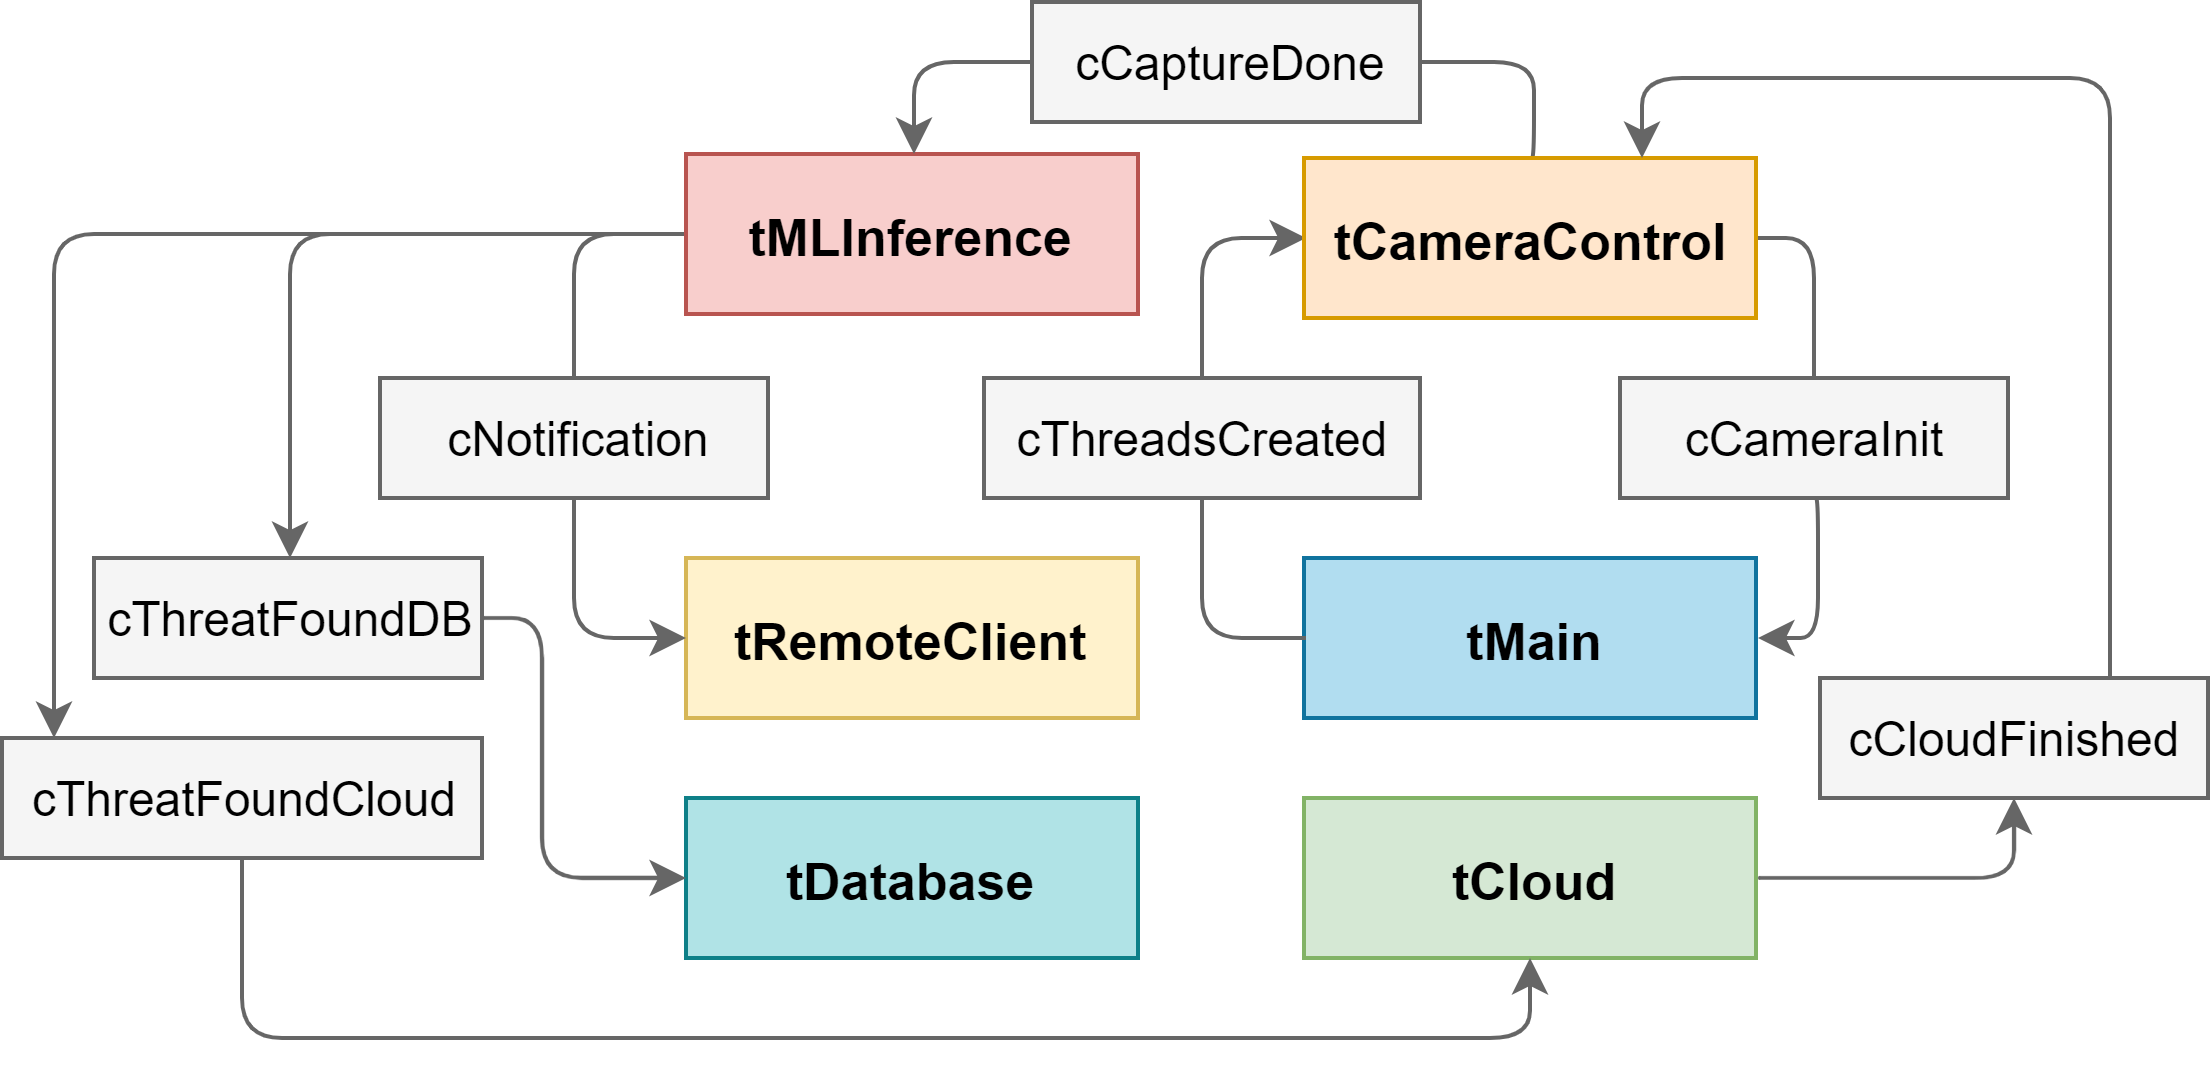

The diagram above was exported from draw.io. Its source (the exported page's mxGraphModel, read from the mxfile embedded in the PNG):
<mxGraphModel dx="1913" dy="846" grid="1" gridSize="10" guides="1" tooltips="1" connect="1" arrows="1" fold="1" page="1" pageScale="1" pageWidth="827" pageHeight="1169" math="0" shadow="0">
  <root>
    <mxCell id="0" />
    <mxCell id="1" parent="0" />
    <mxCell id="2" style="edgeStyle=orthogonalEdgeStyle;rounded=1;orthogonalLoop=1;jettySize=auto;html=1;exitX=0.5;exitY=0;exitDx=0;exitDy=0;entryX=1;entryY=0.5;entryDx=0;entryDy=0;endArrow=none;endFill=0;fillColor=#f5f5f5;strokeColor=#666666;" edge="1" source="5" target="16" parent="1">
      <mxGeometry relative="1" as="geometry">
        <Array as="points">
          <mxPoint x="-292.5" y="228" />
        </Array>
      </mxGeometry>
    </mxCell>
    <mxCell id="3" style="edgeStyle=orthogonalEdgeStyle;rounded=1;orthogonalLoop=1;jettySize=auto;html=1;exitX=1;exitY=0.5;exitDx=0;exitDy=0;entryX=0.5;entryY=0;entryDx=0;entryDy=0;endArrow=none;endFill=0;fillColor=#f5f5f5;strokeColor=#666666;" edge="1" source="5" target="18" parent="1">
      <mxGeometry relative="1" as="geometry" />
    </mxCell>
    <mxCell id="4" style="edgeStyle=orthogonalEdgeStyle;rounded=1;orthogonalLoop=1;jettySize=auto;html=1;exitX=0;exitY=0.5;exitDx=0;exitDy=0;endArrow=none;endFill=0;startArrow=classic;startFill=1;fillColor=#f5f5f5;strokeColor=#666666;" edge="1" source="5" target="20" parent="1">
      <mxGeometry relative="1" as="geometry" />
    </mxCell>
    <mxCell id="5" value="tCameraControl" style="rounded=0;whiteSpace=wrap;html=1;fillColor=#ffe6cc;strokeColor=#d79b00;strokeWidth=1;fontStyle=1;fontSize=13;" vertex="1" parent="1">
      <mxGeometry x="-349.5" y="252" width="113" height="40" as="geometry" />
    </mxCell>
    <mxCell id="6" style="edgeStyle=orthogonalEdgeStyle;rounded=1;orthogonalLoop=1;jettySize=auto;html=1;exitX=0;exitY=0.5;exitDx=0;exitDy=0;entryX=0.5;entryY=0;entryDx=0;entryDy=0;startArrow=none;startFill=0;endArrow=none;endFill=0;fontSize=12;fillColor=#f5f5f5;strokeColor=#666666;" edge="1" source="9" target="22" parent="1">
      <mxGeometry relative="1" as="geometry" />
    </mxCell>
    <mxCell id="7" style="edgeStyle=orthogonalEdgeStyle;rounded=1;orthogonalLoop=1;jettySize=auto;html=1;exitX=0;exitY=0.5;exitDx=0;exitDy=0;startArrow=none;startFill=0;endArrow=classic;endFill=1;fontSize=12;fillColor=#f5f5f5;strokeColor=#666666;" edge="1" source="9" target="26" parent="1">
      <mxGeometry relative="1" as="geometry" />
    </mxCell>
    <mxCell id="8" style="edgeStyle=orthogonalEdgeStyle;rounded=1;orthogonalLoop=1;jettySize=auto;html=1;exitX=0;exitY=0.5;exitDx=0;exitDy=0;startArrow=none;startFill=0;endArrow=classic;endFill=1;fontSize=12;entryX=0.105;entryY=-0.001;entryDx=0;entryDy=0;entryPerimeter=0;fillColor=#f5f5f5;strokeColor=#666666;" edge="1" source="9" target="24" parent="1">
      <mxGeometry relative="1" as="geometry" />
    </mxCell>
    <mxCell id="9" value="tMLInference" style="rounded=0;whiteSpace=wrap;html=1;fillColor=#f8cecc;strokeColor=#b85450;strokeWidth=1;fontStyle=1;fontSize=13;" vertex="1" parent="1">
      <mxGeometry x="-504" y="251" width="113" height="40" as="geometry" />
    </mxCell>
    <mxCell id="10" value="tMain" style="rounded=0;whiteSpace=wrap;html=1;fillColor=#b1ddf0;strokeColor=#10739e;strokeWidth=1;fontStyle=1;fontSize=13;" vertex="1" parent="1">
      <mxGeometry x="-349.5" y="352" width="113" height="40" as="geometry" />
    </mxCell>
    <mxCell id="11" value="tRemoteClient" style="rounded=0;whiteSpace=wrap;html=1;fillColor=#fff2cc;strokeColor=#d6b656;strokeWidth=1;fontStyle=1;fontSize=13;" vertex="1" parent="1">
      <mxGeometry x="-504" y="352" width="113" height="40" as="geometry" />
    </mxCell>
    <mxCell id="12" style="edgeStyle=orthogonalEdgeStyle;rounded=1;orthogonalLoop=1;jettySize=auto;html=1;exitX=1;exitY=0.5;exitDx=0;exitDy=0;entryX=0.5;entryY=1;entryDx=0;entryDy=0;startArrow=none;startFill=0;endArrow=classic;endFill=1;fontSize=12;fillColor=#f5f5f5;strokeColor=#666666;" edge="1" source="13" target="28" parent="1">
      <mxGeometry relative="1" as="geometry" />
    </mxCell>
    <mxCell id="13" value="tCloud" style="rounded=0;whiteSpace=wrap;html=1;fillColor=#d5e8d4;strokeColor=#82b366;strokeWidth=1;fontStyle=1;fontSize=13;" vertex="1" parent="1">
      <mxGeometry x="-349.5" y="412" width="113" height="40" as="geometry" />
    </mxCell>
    <mxCell id="14" value="tDatabase" style="rounded=0;whiteSpace=wrap;html=1;fillColor=#b0e3e6;strokeColor=#0e8088;strokeWidth=1;fontStyle=1;fontSize=13;" vertex="1" parent="1">
      <mxGeometry x="-504" y="412" width="113" height="40" as="geometry" />
    </mxCell>
    <mxCell id="15" style="edgeStyle=orthogonalEdgeStyle;rounded=1;orthogonalLoop=1;jettySize=auto;html=1;exitX=0;exitY=0.5;exitDx=0;exitDy=0;fillColor=#f5f5f5;strokeColor=#666666;" edge="1" source="16" target="9" parent="1">
      <mxGeometry relative="1" as="geometry" />
    </mxCell>
    <mxCell id="16" value="&lt;span style=&quot;font-weight: 400; font-size: 12px;&quot;&gt;&lt;font style=&quot;font-size: 12px;&quot;&gt;cCaptureDone&lt;/font&gt;&lt;/span&gt;" style="rounded=0;whiteSpace=wrap;html=1;fillColor=#f5f5f5;strokeColor=#666666;strokeWidth=1;fontStyle=1;fontSize=12;fontColor=#000000;" vertex="1" parent="1">
      <mxGeometry x="-417.5" y="213" width="97" height="30" as="geometry" />
    </mxCell>
    <mxCell id="17" style="edgeStyle=orthogonalEdgeStyle;rounded=1;orthogonalLoop=1;jettySize=auto;html=1;exitX=0.5;exitY=1;exitDx=0;exitDy=0;entryX=1;entryY=0.5;entryDx=0;entryDy=0;endArrow=classic;endFill=1;fillColor=#f5f5f5;strokeColor=#666666;" edge="1" source="18" target="10" parent="1">
      <mxGeometry relative="1" as="geometry">
        <Array as="points">
          <mxPoint x="-221.5" y="372" />
        </Array>
      </mxGeometry>
    </mxCell>
    <mxCell id="18" value="&lt;span style=&quot;font-weight: 400; font-size: 12px;&quot;&gt;&lt;font style=&quot;font-size: 12px;&quot;&gt;cCameraInit&lt;/font&gt;&lt;/span&gt;" style="rounded=0;whiteSpace=wrap;html=1;fillColor=#f5f5f5;strokeColor=#666666;strokeWidth=1;fontStyle=1;fontSize=12;fontColor=#000000;" vertex="1" parent="1">
      <mxGeometry x="-270.5" y="307" width="97" height="30" as="geometry" />
    </mxCell>
    <mxCell id="19" style="edgeStyle=orthogonalEdgeStyle;rounded=1;orthogonalLoop=1;jettySize=auto;html=1;exitX=0.5;exitY=1;exitDx=0;exitDy=0;entryX=0;entryY=0.5;entryDx=0;entryDy=0;endArrow=none;endFill=0;fillColor=#f5f5f5;strokeColor=#666666;" edge="1" source="20" target="10" parent="1">
      <mxGeometry relative="1" as="geometry" />
    </mxCell>
    <mxCell id="20" value="&lt;span style=&quot;font-weight: 400; font-size: 12px;&quot;&gt;cThreadsCreated&lt;/span&gt;" style="rounded=0;whiteSpace=wrap;html=1;fillColor=#f5f5f5;strokeColor=#666666;strokeWidth=1;fontStyle=1;fontSize=12;fontColor=#000000;" vertex="1" parent="1">
      <mxGeometry x="-429.5" y="307" width="109" height="30" as="geometry" />
    </mxCell>
    <mxCell id="21" style="edgeStyle=orthogonalEdgeStyle;rounded=1;orthogonalLoop=1;jettySize=auto;html=1;exitX=0.5;exitY=1;exitDx=0;exitDy=0;entryX=0;entryY=0.5;entryDx=0;entryDy=0;startArrow=none;startFill=0;endArrow=classic;endFill=1;fontSize=12;fillColor=#f5f5f5;strokeColor=#666666;" edge="1" source="22" target="11" parent="1">
      <mxGeometry relative="1" as="geometry" />
    </mxCell>
    <mxCell id="22" value="&lt;span style=&quot;font-weight: 400 ; font-size: 12px&quot;&gt;&lt;font style=&quot;font-size: 12px&quot;&gt;cNotification&lt;/font&gt;&lt;/span&gt;" style="rounded=0;whiteSpace=wrap;html=1;fillColor=#f5f5f5;strokeColor=#666666;strokeWidth=1;fontStyle=1;fontSize=12;fontColor=#000000;" vertex="1" parent="1">
      <mxGeometry x="-580.5" y="307" width="97" height="30" as="geometry" />
    </mxCell>
    <mxCell id="23" style="edgeStyle=orthogonalEdgeStyle;rounded=1;orthogonalLoop=1;jettySize=auto;html=1;exitX=0.5;exitY=1;exitDx=0;exitDy=0;entryX=0.5;entryY=1;entryDx=0;entryDy=0;startArrow=none;startFill=0;endArrow=classic;endFill=1;fontSize=12;fillColor=#f5f5f5;strokeColor=#666666;" edge="1" source="24" target="13" parent="1">
      <mxGeometry relative="1" as="geometry" />
    </mxCell>
    <mxCell id="24" value="&lt;span style=&quot;font-weight: 400&quot;&gt;cThreatFoundCloud&lt;/span&gt;" style="rounded=0;whiteSpace=wrap;html=1;fillColor=#f5f5f5;strokeColor=#666666;strokeWidth=1;fontStyle=1;fontSize=12;fontColor=#000000;" vertex="1" parent="1">
      <mxGeometry x="-675" y="397" width="120" height="30" as="geometry" />
    </mxCell>
    <mxCell id="25" style="edgeStyle=orthogonalEdgeStyle;rounded=1;orthogonalLoop=1;jettySize=auto;html=1;exitX=1;exitY=0.5;exitDx=0;exitDy=0;entryX=0;entryY=0.5;entryDx=0;entryDy=0;startArrow=none;startFill=0;endArrow=classic;endFill=1;fontSize=12;fillColor=#f5f5f5;strokeColor=#666666;" edge="1" source="26" target="14" parent="1">
      <mxGeometry relative="1" as="geometry">
        <Array as="points">
          <mxPoint x="-540.5" y="367" />
          <mxPoint x="-540.5" y="432" />
        </Array>
      </mxGeometry>
    </mxCell>
    <mxCell id="26" value="&lt;span style=&quot;font-weight: 400&quot;&gt;cThreatFoundDB&lt;/span&gt;" style="rounded=0;whiteSpace=wrap;html=1;fillColor=#f5f5f5;strokeColor=#666666;strokeWidth=1;fontStyle=1;fontSize=12;fontColor=#000000;" vertex="1" parent="1">
      <mxGeometry x="-652" y="352" width="97" height="30" as="geometry" />
    </mxCell>
    <mxCell id="27" style="edgeStyle=orthogonalEdgeStyle;rounded=1;orthogonalLoop=1;jettySize=auto;html=1;exitX=0.75;exitY=0;exitDx=0;exitDy=0;entryX=0.75;entryY=0;entryDx=0;entryDy=0;startArrow=none;startFill=0;endArrow=classic;endFill=1;fontSize=12;fillColor=#f5f5f5;strokeColor=#666666;" edge="1" source="28" target="5" parent="1">
      <mxGeometry relative="1" as="geometry" />
    </mxCell>
    <mxCell id="28" value="&lt;span style=&quot;font-weight: 400&quot;&gt;cCloudFinished&lt;/span&gt;" style="rounded=0;whiteSpace=wrap;html=1;fillColor=#f5f5f5;strokeColor=#666666;strokeWidth=1;fontStyle=1;fontSize=12;fontColor=#000000;" vertex="1" parent="1">
      <mxGeometry x="-220.5" y="382" width="97" height="30" as="geometry" />
    </mxCell>
  </root>
</mxGraphModel>